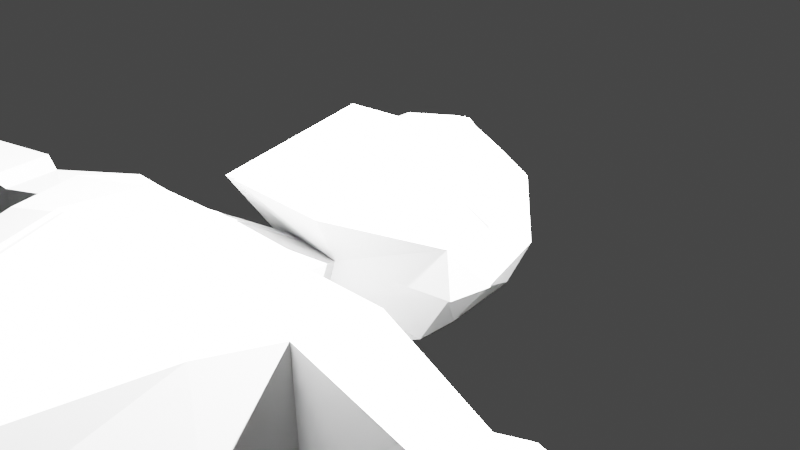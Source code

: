 # Source: human.blend  (saved by Blender 2.80.59; exported with 4.5.12 LTS)
import bpy
from mathutils import Matrix  # noqa: F401  (used for matrix-valued properties, if any)

bpy.ops.wm.read_factory_settings(use_empty=True)
scene = bpy.context.scene
scene.name = 'Scene'

# ---- collections
col_collection = bpy.data.collections.new('Collection'); scene.collection.children.link(col_collection)

# ---- materials (node trees are filled in below, after node groups)
mat_material = bpy.data.materials.new('Material')
mat_material.alpha_threshold = 0.0
mat_material.use_transparent_shadow = False
mat_material.line_color = (0.0, 0.0, 0.0, 1.0)

# ---- material node trees
mat_material.use_nodes = True; mat_material.node_tree.nodes.clear()
_N = mat_material.node_tree.nodes; _L = mat_material.node_tree.links
n0 = _N.new('ShaderNodeOutputMaterial'); n0.name = 'Material Output'; n0.location = (300, 300)
n1 = _N.new('ShaderNodeBsdfPrincipled'); n1.name = 'Principled BSDF'; n1.location = (10, 300)
n1.distribution = 'GGX'
n1.subsurface_method = 'BURLEY'
n1.inputs[2].default_value = 0.4
n1.inputs[3].default_value = 1.45
_L.new(n1.outputs[0], n0.inputs[0])
n0.is_active_output = True

# ---- world
world_world = bpy.data.worlds.new('World'); scene.world = world_world
world_world.use_nodes = True; world_world.node_tree.nodes.clear()
_N = world_world.node_tree.nodes; _L = world_world.node_tree.links
n0 = _N.new('ShaderNodeOutputWorld'); n0.name = 'World Output'; n0.location = (300, 300)
n1 = _N.new('ShaderNodeBackground'); n1.name = 'Background'; n1.location = (10, 300)
n1.inputs[0].default_value = (0.05088, 0.05088, 0.05088, 1.0)
_L.new(n1.outputs[0], n0.inputs[0])
n0.is_active_output = True
world_world.color = (0.05088, 0.05088, 0.05088)
world_world.use_sun_shadow = False
world_world.sun_shadow_jitter_overblur = 0.0

# ---- cameras
cam_camera = bpy.data.cameras.new('Camera')
cam_camera.clip_end = 100.0
cam_camera.ortho_scale = 7.314
cam_camera.dof.focus_distance = 0.0
cam_camera.dof.aperture_fstop = 128.0

# ---- lights
light_light = bpy.data.lights.new('Light', 'POINT')
light_light.transmission_factor = 0.0
light_light.energy = 1e+05
light_light.shadow_soft_size = 0.1
light_light.shadow_maximum_resolution = 0.006
light_light.use_absolute_resolution = True

# ---- meshes
me_cube_001 = bpy.data.meshes.new('Cube.001')
me_cube_001.from_pydata([(0.5326, 0.7263, 0.697), (0.5859, 0.9264, -0.7791), (0.5445, -0.8788, -0.7708), (-0.05146, 0.9818, -0.808), (-0.0501, -1.04, -0.9078), (-0.06061, 0.8884, 0.7822), (0.6661, -0.11, 0.5909), (0.672, -0.3851, -0.8447), (0.6694, 0.06096, -0.8357), (-0.05325, 0.108, -1.0), (-0.05287, -0.3639, -1.032), (0.6559, 1.046, 0.3332), (0.7503, 1.046, -0.3332), (0.1771, -1.212, -0.1714), (-0.05144, 1.277, 0.3334), (-0.05144, 1.217, -0.3334), (-0.05063, -1.233, -0.3656), (1.029, 0.08088, 0.2508), (1.041, 0.1134, -0.3332), (0.9718, -0.3292, -0.3334), (0.5808, 0.7049, 0.697), (0.5732, -1.533, 0.7379), (-0.004643, -1.931, 1.037), (-0.01242, 0.867, 0.7822), (0.7143, -0.1314, 0.5909), (0.6617, -0.6967, 0.6348), (-0.01267, 0.09453, 0.9597), (-0.004684, -0.5485, 1.276), (0.3589, -1.204, 0.1505), (0.2253, -1.233, -0.1714), (0.0009319, -1.256, 0.2158), (-0.002446, -1.254, -0.3656), (1.077, 0.05944, 0.2508), (1.089, 0.09192, -0.3332), (1.059, -0.4527, 0.2389), (1.02, -0.3507, -0.3334), (0.7608, -1.871, 0.3451), (0.6041, -2.014, -0.9235), (0.00289, -2.24, 0.7455), (-0.003193, -2.355, -0.8834), (0.9526, -2.83, -0.9799), (1.293, -2.762, 0.7959), (0.005711, -2.733, 1.127), (-0.0006918, -2.822, -0.8474), (1.77, -1.934, 0.4138), (1.662, -2.706, 0.4537), (1.651, -2.645, -0.6147), (1.657, -1.945, -0.5802), (0.6308, -5.342, 0.4688), (-0.01317, -5.664, 0.6095), (-0.007934, -5.549, -0.4963), (0.7877, -5.358, -0.6142), (0.8111, -5.285, -0.4841), (0.9239, -5.273, 0.3272), (0.003299, -3.547, 1.186), (0.9656, -3.514, 0.8474), (-0.006431, -3.544, -0.6253), (1.031, -3.529, -0.7433), (1.473, -3.456, -0.6131), (1.396, -3.444, 0.5214), (5.734, -2.277, -0.09075), (5.712, -2.627, -0.03857), (5.757, -2.604, -0.469), (5.766, -2.324, -0.45), (3.122, -2.613, 0.07366), (3.176, -2.154, 0.08413), (3.114, -2.586, -0.4588), (3.125, -2.158, -0.4168), (3.406, -2.675, 0.1335), (3.505, -2.677, -0.6795), (3.56, -2.11, -0.6427), (3.513, -2.072, 0.1384), (5.858, -2.238, -0.009039), (5.886, -2.65, 0.03843), (5.983, -2.639, -0.5523), (5.936, -2.265, -0.552), (6.082, -2.29, 0.02968), (6.081, -2.53, -0.002179), (6.16, -2.519, -0.5241), (6.125, -2.284, -0.5068), (6.964, -2.379, 0.04159), (6.941, -2.608, 0.0261), (6.991, -2.612, -0.3847), (7.014, -2.383, -0.3692), (6.093, -2.599, 0.3777), (6.313, -2.606, 0.1543), (6.318, -2.363, 0.176), (6.095, -2.373, 0.3671), (6.427, -2.63, 0.3611), (6.516, -2.591, 0.2197), (6.513, -2.437, 0.2102), (6.435, -2.421, 0.3518), (7.111, -2.46, -0.02438), (7.097, -2.548, -0.0338), (7.128, -2.55, -0.2835), (7.142, -2.463, -0.2741), (0.6346, -5.342, 0.4688), (-0.003961, -5.664, 0.6095), (-0.009976, -5.661, -0.6074), (0.7877, -5.358, -0.5657), (0.8111, -5.285, -0.4841), (0.9239, -5.273, 0.3272), (0.3437, -5.956, 0.3967), (-0.001026, -5.989, 0.8063), (-0.02926, -5.872, -0.7665), (0.4389, -5.836, -0.8841), (1.066, -5.768, -0.8171), (1.137, -5.849, 0.3719), (0.03572, -6.403, 0.7262), (0.004904, -6.356, 0.809), (-0.02333, -6.239, -0.7637), (0.1168, -6.336, -0.984), (1.217, -6.323, -0.8485), (1.287, -6.405, 0.3405), (0.8526, -10.44, -0.2974), (0.973, -10.58, -0.952), (1.482, -10.51, -0.8121), (1.434, -10.37, -0.1403), (0.4899, -8.105, -0.3986), (0.5018, -7.863, 0.5171), (1.142, -8.097, -0.3182), (1.23, -7.877, 0.5274), (0.6082, -8.511, -0.4698), (1.247, -8.472, -0.3932), (1.159, -8.464, 0.7236), (0.6764, -8.447, 0.7117), (0.8265, -10.74, -0.07335), (0.9578, -10.88, -0.9751), (1.565, -10.8, -0.8083), (1.52, -10.66, 0.114), (0.7341, -10.27, 0.6568), (0.6175, -10.51, 1.02), (1.339, -10.44, 1.177), (1.214, -10.21, 0.773), (0.655, -10.61, 0.3979), (0.7337, -10.19, 0.3578), (1.451, -10.59, 0.5439), (1.362, -10.14, 0.4715)], [], [(10, 7, 2, 4), (14, 5, 0, 11), (11, 0, 6, 17), (3, 1, 8, 9), (9, 8, 7, 10), (8, 18, 19, 7), (1, 12, 18, 8), (12, 11, 17, 18), (2, 13, 16, 4), (3, 15, 12, 1), (15, 14, 11, 12), (7, 19, 13, 2), (34, 25, 21, 28), (28, 21, 22, 30), (25, 27, 22, 21), (20, 23, 26, 24), (24, 26, 27, 25), (32, 24, 25, 34), (33, 32, 34, 35), (28, 30, 38, 36), (35, 34, 28, 29), (30, 31, 39, 38), (31, 29, 37, 39), (29, 28, 36, 37), (38, 42, 41, 36), (39, 43, 42, 38), (37, 40, 43, 39), (41, 45, 44, 36), (54, 49, 48, 55), (37, 47, 46, 40), (36, 44, 47, 37), (56, 50, 49, 54), (57, 51, 50, 56), (58, 52, 51, 57), (59, 53, 52, 58), (55, 48, 53, 59), (41, 55, 59, 45), (45, 59, 58, 46), (46, 58, 57, 40), (40, 57, 56, 43), (43, 56, 54, 42), (42, 54, 55, 41), (68, 61, 60, 71), (69, 62, 61, 68), (70, 63, 62, 69), (71, 60, 63, 70), (44, 65, 67, 47), (47, 67, 66, 46), (46, 66, 64, 45), (45, 64, 65, 44), (65, 71, 70, 67), (67, 70, 69, 66), (66, 69, 68, 64), (64, 68, 71, 65), (61, 73, 72, 60), (62, 74, 73, 61), (63, 75, 74, 62), (60, 72, 75, 63), (74, 78, 77, 73), (75, 79, 78, 74), (72, 76, 79, 75), (77, 81, 80, 76), (78, 82, 81, 77), (79, 83, 82, 78), (76, 80, 83, 79), (77, 85, 84, 73), (76, 86, 85, 77), (72, 87, 86, 76), (73, 84, 87, 72), (88, 89, 90, 91), (85, 89, 88, 84), (86, 90, 89, 85), (87, 91, 90, 86), (84, 88, 91, 87), (92, 93, 94, 95), (81, 93, 92, 80), (82, 94, 93, 81), (83, 95, 94, 82), (80, 92, 95, 83), (49, 97, 96, 48), (50, 98, 97, 49), (51, 99, 98, 50), (52, 100, 99, 51), (53, 101, 100, 52), (48, 96, 101, 53), (97, 103, 102, 96), (98, 104, 103, 97), (99, 105, 104, 98), (100, 106, 105, 99), (101, 107, 106, 100), (96, 102, 107, 101), (103, 109, 108, 102), (104, 110, 109, 103), (105, 111, 110, 104), (106, 112, 111, 105), (107, 113, 112, 106), (102, 108, 113, 107), (111, 108, 109, 110), (122, 115, 114, 125), (123, 116, 115, 122), (124, 117, 116, 123), (125, 114, 117, 124), (108, 119, 121, 113), (113, 121, 120, 112), (112, 120, 118, 111), (111, 118, 119, 108), (119, 125, 124, 121), (121, 124, 123, 120), (120, 123, 122, 118), (118, 122, 125, 119), (126, 127, 128, 129), (115, 127, 126, 114), (116, 128, 127, 115), (117, 129, 128, 116), (130, 131, 132, 133), (134, 131, 130, 135), (136, 132, 131, 134), (137, 133, 132, 136), (135, 130, 133, 137), (114, 135, 137, 117), (117, 137, 136, 129), (129, 136, 134, 126), (126, 134, 135, 114)])
_uv = me_cube_001.uv_layers.new(name='UVMap')
_uv.uv.foreach_set('vector', [0.5, 0.9167, 0.625, 0.9167, 0.625, 1.0, 0.5, 1.0, 0.7917, 0.625, 0.875, 0.625, 0.875, 0.75, 0.7917, 0.75, 0.2917, 0.5, 0.375, 0.5, 0.375, 0.5833, 0.2917, 0.5833, 0.5, 0.75, 0.625, 0.75, 0.625, 0.8333, 0.5, 0.8333, 0.5, 0.8333, 0.625, 0.8333, 0.625, 0.9167, 0.5, 0.9167, 0.125, 0.5833, 0.2083, 0.5833, 0.2083, 0.6667, 0.125, 0.6667, 0.125, 0.5, 0.2083, 0.5, 0.2083, 0.5833, 0.125, 0.5833, 0.2083, 0.5, 0.2917, 0.5, 0.2917, 0.5833, 0.2083, 0.5833, 0.375, 0.25, 0.4583, 0.25, 0.4583, 0.375, 0.375, 0.375, 0.625, 0.625, 0.7083, 0.625, 0.7083, 0.75, 0.625, 0.75, 0.7083, 0.625, 0.7917, 0.625, 0.7917, 0.75, 0.7083, 0.75, 0.125, 0.6667, 0.2083, 0.6667, 0.2083, 0.75, 0.125, 0.75, 0.2917, 0.6667, 0.375, 0.6667, 0.375, 0.75, 0.2917, 0.75, 0.5417, 0.25, 0.625, 0.25, 0.625, 0.375, 0.5417, 0.375, 0.375, 0.1667, 0.5, 0.1667, 0.5, 0.25, 0.375, 0.25, 0.375, 0.0, 0.5, 0.0, 0.5, 0.08333, 0.375, 0.08333, 0.375, 0.08333, 0.5, 0.08333, 0.5, 0.1667, 0.375, 0.1667, 0.2917, 0.5833, 0.375, 0.5833, 0.375, 0.6667, 0.2917, 0.6667, 0.2083, 0.5833, 0.2917, 0.5833, 0.2917, 0.6667, 0.2083, 0.6667, 0.5417, 0.25, 0.5417, 0.375, 0.5417, 0.375, 0.5417, 0.25, 0.2083, 0.6667, 0.2917, 0.6667, 0.2917, 0.75, 0.2083, 0.75, 0.0, 0.0, 0.0, 0.0, 0.0, 0.0, 0.0, 0.0, 0.4583, 0.375, 0.4583, 0.25, 0.4583, 0.25, 0.4583, 0.375, 0.2083, 0.75, 0.2917, 0.75, 0.2917, 0.75, 0.2083, 0.75, 0.0, 0.0, 0.0, 0.0, 0.5417, 0.25, 0.5417, 0.25, 0.4583, 0.375, 0.4583, 0.375, 0.0, 0.0, 0.0, 0.0, 0.4583, 0.25, 0.4583, 0.25, 0.4583, 0.375, 0.4583, 0.375, 0.5417, 0.25, 0.5417, 0.25, 0.5417, 0.25, 0.5417, 0.25, 0.0, 0.0, 0.0, 0.0, 0.5417, 0.25, 0.5417, 0.25, 0.4583, 0.25, 0.4583, 0.25, 0.4583, 0.25, 0.4583, 0.25, 0.5417, 0.25, 0.5417, 0.25, 0.4583, 0.25, 0.4583, 0.25, 0.4583, 0.375, 0.4583, 0.375, 0.0, 0.0, 0.0, 0.0, 0.4583, 0.25, 0.4583, 0.25, 0.4583, 0.375, 0.4583, 0.375, 0.4583, 0.25, 0.4583, 0.25, 0.4583, 0.25, 0.4583, 0.25, 0.5417, 0.25, 0.5417, 0.25, 0.4583, 0.25, 0.4583, 0.25, 0.5417, 0.25, 0.5417, 0.25, 0.5417, 0.25, 0.5417, 0.25, 0.5417, 0.25, 0.5417, 0.25, 0.5417, 0.25, 0.5417, 0.25, 0.5417, 0.25, 0.5417, 0.25, 0.4583, 0.25, 0.4583, 0.25, 0.4583, 0.25, 0.4583, 0.25, 0.4583, 0.25, 0.4583, 0.25, 0.4583, 0.25, 0.4583, 0.25, 0.4583, 0.375, 0.4583, 0.375, 0.4583, 0.375, 0.4583, 0.375, 0.0, 0.0, 0.0, 0.0, 0.0, 0.0, 0.0, 0.0, 0.5417, 0.25, 0.5417, 0.25, 0.5417, 0.25, 0.5417, 0.25, 0.5417, 0.25, 0.5417, 0.25, 0.4583, 0.25, 0.4583, 0.25, 0.5417, 0.25, 0.5417, 0.25, 0.4583, 0.25, 0.4583, 0.25, 0.4583, 0.25, 0.4583, 0.25, 0.5417, 0.25, 0.5417, 0.25, 0.4583, 0.25, 0.4583, 0.25, 0.5417, 0.25, 0.5417, 0.25, 0.4583, 0.25, 0.4583, 0.25, 0.4583, 0.25, 0.4583, 0.25, 0.4583, 0.25, 0.4583, 0.25, 0.4583, 0.25, 0.4583, 0.25, 0.5417, 0.25, 0.5417, 0.25, 0.5417, 0.25, 0.5417, 0.25, 0.5417, 0.25, 0.5417, 0.25, 0.5417, 0.25, 0.5417, 0.25, 0.4583, 0.25, 0.4583, 0.25, 0.4583, 0.25, 0.4583, 0.25, 0.4583, 0.25, 0.4583, 0.25, 0.4583, 0.25, 0.4583, 0.25, 0.5417, 0.25, 0.5417, 0.25, 0.5417, 0.25, 0.5417, 0.25, 0.5417, 0.25, 0.5417, 0.25, 0.5417, 0.25, 0.5417, 0.25, 0.5417, 0.25, 0.5417, 0.25, 0.4583, 0.25, 0.4583, 0.25, 0.5417, 0.25, 0.5417, 0.25, 0.4583, 0.25, 0.4583, 0.25, 0.4583, 0.25, 0.4583, 0.25, 0.5417, 0.25, 0.5417, 0.25, 0.4583, 0.25, 0.4583, 0.25, 0.4583, 0.25, 0.4583, 0.25, 0.5417, 0.25, 0.5417, 0.25, 0.4583, 0.25, 0.4583, 0.25, 0.4583, 0.25, 0.4583, 0.25, 0.5417, 0.25, 0.5417, 0.25, 0.4583, 0.25, 0.4583, 0.25, 0.5417, 0.25, 0.5417, 0.25, 0.5417, 0.25, 0.5417, 0.25, 0.4583, 0.25, 0.4583, 0.25, 0.5417, 0.25, 0.5417, 0.25, 0.4583, 0.25, 0.4583, 0.25, 0.4583, 0.25, 0.4583, 0.25, 0.5417, 0.25, 0.5417, 0.25, 0.4583, 0.25, 0.4583, 0.25, 0.5417, 0.25, 0.5417, 0.25, 0.5417, 0.25, 0.5417, 0.25, 0.5417, 0.25, 0.5417, 0.25, 0.5417, 0.25, 0.5417, 0.25, 0.5417, 0.25, 0.5417, 0.25, 0.5417, 0.25, 0.5417, 0.25, 0.5417, 0.25, 0.5417, 0.25, 0.5417, 0.25, 0.5417, 0.25, 0.5417, 0.25, 0.5417, 0.25, 0.5417, 0.25, 0.5417, 0.25, 0.5417, 0.25, 0.5417, 0.25, 0.5417, 0.25, 0.5417, 0.25, 0.5417, 0.25, 0.5417, 0.25, 0.5417, 0.25, 0.5417, 0.25, 0.5417, 0.25, 0.5417, 0.25, 0.5417, 0.25, 0.5417, 0.25, 0.5417, 0.25, 0.5417, 0.25, 0.5417, 0.25, 0.5417, 0.25, 0.5417, 0.25, 0.5417, 0.25, 0.4583, 0.25, 0.4583, 0.25, 0.5417, 0.25, 0.5417, 0.25, 0.5417, 0.25, 0.5417, 0.25, 0.4583, 0.25, 0.4583, 0.25, 0.5417, 0.25, 0.5417, 0.25, 0.4583, 0.25, 0.4583, 0.25, 0.4583, 0.25, 0.4583, 0.25, 0.5417, 0.25, 0.5417, 0.25, 0.4583, 0.25, 0.4583, 0.25, 0.0, 0.0, 0.0, 0.0, 0.5417, 0.25, 0.5417, 0.25, 0.4583, 0.375, 0.4583, 0.375, 0.0, 0.0, 0.0, 0.0, 0.4583, 0.25, 0.4583, 0.25, 0.4583, 0.375, 0.4583, 0.375, 0.4583, 0.25, 0.4583, 0.25, 0.4583, 0.25, 0.4583, 0.25, 0.5417, 0.25, 0.5417, 0.25, 0.4583, 0.25, 0.4583, 0.25, 0.5417, 0.25, 0.5417, 0.25, 0.5417, 0.25, 0.5417, 0.25, 0.0, 0.0, 0.0, 0.0, 0.5417, 0.25, 0.5417, 0.25, 0.4583, 0.375, 0.4583, 0.375, 0.0, 0.0, 0.0, 0.0, 0.4583, 0.25, 0.4583, 0.25, 0.4583, 0.375, 0.4583, 0.375, 0.4583, 0.25, 0.4583, 0.25, 0.4583, 0.25, 0.4583, 0.25, 0.5417, 0.25, 0.5417, 0.25, 0.4583, 0.25, 0.4583, 0.25, 0.5417, 0.25, 0.5417, 0.25, 0.5417, 0.25, 0.5417, 0.25, 0.0, 0.0, 0.0, 0.0, 0.5417, 0.25, 0.5417, 0.25, 0.4583, 0.375, 0.4583, 0.375, 0.0, 0.0, 0.0, 0.0, 0.4583, 0.25, 0.4583, 0.25, 0.4583, 0.375, 0.4583, 0.375, 0.4583, 0.25, 0.4583, 0.25, 0.4583, 0.25, 0.4583, 0.25, 0.5417, 0.25, 0.5417, 0.25, 0.4583, 0.25, 0.4583, 0.25, 0.5417, 0.25, 0.5417, 0.25, 0.5417, 0.25, 0.5417, 0.25, 0.4583, 0.25, 0.5417, 0.25, 0.0, 0.0, 0.4583, 0.375, 0.4583, 0.25, 0.4583, 0.25, 0.5417, 0.25, 0.5417, 0.25, 0.4583, 0.25, 0.4583, 0.25, 0.4583, 0.25, 0.4583, 0.25, 0.5417, 0.25, 0.5417, 0.25, 0.4583, 0.25, 0.4583, 0.25, 0.5417, 0.25, 0.5417, 0.25, 0.5417, 0.25, 0.5417, 0.25, 0.5417, 0.25, 0.5417, 0.25, 0.5417, 0.25, 0.5417, 0.25, 0.5417, 0.25, 0.5417, 0.25, 0.4583, 0.25, 0.4583, 0.25, 0.4583, 0.25, 0.4583, 0.25, 0.4583, 0.25, 0.4583, 0.25, 0.4583, 0.25, 0.4583, 0.25, 0.5417, 0.25, 0.5417, 0.25, 0.5417, 0.25, 0.5417, 0.25, 0.5417, 0.25, 0.5417, 0.25, 0.5417, 0.25, 0.5417, 0.25, 0.4583, 0.25, 0.4583, 0.25, 0.4583, 0.25, 0.4583, 0.25, 0.4583, 0.25, 0.4583, 0.25, 0.4583, 0.25, 0.4583, 0.25, 0.5417, 0.25, 0.5417, 0.25, 0.5417, 0.25, 0.4583, 0.25, 0.4583, 0.25, 0.5417, 0.25, 0.4583, 0.25, 0.4583, 0.25, 0.5417, 0.25, 0.5417, 0.25, 0.4583, 0.25, 0.4583, 0.25, 0.4583, 0.25, 0.4583, 0.25, 0.5417, 0.25, 0.5417, 0.25, 0.4583, 0.25, 0.4583, 0.25, 0.5417, 0.25, 0.5417, 0.25, 0.5417, 0.25, 0.5417, 0.25, 0.5417, 0.25, 0.5417, 0.25, 0.5417, 0.25, 0.5417, 0.25, 0.5417, 0.25, 0.5417, 0.25, 0.5417, 0.25, 0.5417, 0.25, 0.5417, 0.25, 0.5417, 0.25, 0.5417, 0.25, 0.5417, 0.25, 0.5417, 0.25, 0.5417, 0.25, 0.5417, 0.25, 0.5417, 0.25, 0.5417, 0.25, 0.5417, 0.25, 0.5417, 0.25, 0.5417, 0.25, 0.5417, 0.25, 0.5417, 0.25, 0.5417, 0.25, 0.5417, 0.25, 0.5417, 0.25, 0.5417, 0.25, 0.5417, 0.25, 0.5417, 0.25, 0.5417, 0.25, 0.5417, 0.25, 0.5417, 0.25, 0.5417, 0.25])
me_cube_001.materials.append(mat_material)
me_cube_001.use_remesh_preserve_volume = False
me_cube_001.use_remesh_preserve_attributes = False
me_cube_001.use_mirror_vertex_groups = False
me_cube_001.update()

# ---- objects
ob_light = bpy.data.objects.new('Light', light_light)
ob_camera = bpy.data.objects.new('Camera', cam_camera)
ob_cube_001 = bpy.data.objects.new('Cube.001', me_cube_001)

# ---- transforms, parenting, visibility, modifiers, constraints
ob_light.location = (4.076, 1.005, 5.904)
ob_light.rotation_euler = (0.6503, 0.05522, 1.866)
ob_light.lock_rotations_4d = False
ob_light.empty_display_type = 'ARROWS'
ob_light.color = (0.0, 0.0, 0.0, 0.0)
ob_light.lineart.crease_threshold = 0.0
ob_camera.location = (7.359, -6.926, 4.958)
ob_camera.rotation_euler = (1.109, 0.0, 0.8149)
ob_camera.lock_rotations_4d = False
ob_camera.empty_display_type = 'ARROWS'
ob_camera.color = (0.0, 0.0, 0.0, 0.0)
ob_camera.display_type = 'WIRE'
ob_camera.lineart.crease_threshold = 0.0
ob_cube_001.location = (0.0, 0.0, 0.0)
ob_cube_001.lock_rotations_4d = False
ob_cube_001.empty_display_type = 'ARROWS'
ob_cube_001.lineart.crease_threshold = 0.0
_m = ob_cube_001.modifiers.new('Mirror', 'MIRROR')
_m = ob_cube_001.modifiers.new('Solidify', 'SOLIDIFY')
_m.thickness = -0.1
_m.nonmanifold_thickness_mode = 'FIXED'
_m.nonmanifold_merge_threshold = 0.0003

# ---- collection membership
col_collection.objects.link(ob_light)
col_collection.objects.link(ob_camera)
col_collection.objects.link(ob_cube_001)

# ---- scene / render settings (as saved in the file)
scene.camera = ob_camera
scene.frame_start = 1; scene.frame_end = 250; scene.frame_set(0)
scene.render.engine = 'BLENDER_EEVEE_NEXT'
scene.cycles.use_denoising = False
scene.cycles.samples = 128
scene.cycles.sampling_pattern = 'TABULATED_SOBOL'
scene.cycles.use_adaptive_sampling = False
scene.cycles.use_light_tree = False
scene.view_settings.view_transform = 'Filmic'
bpy.context.view_layer.update()
